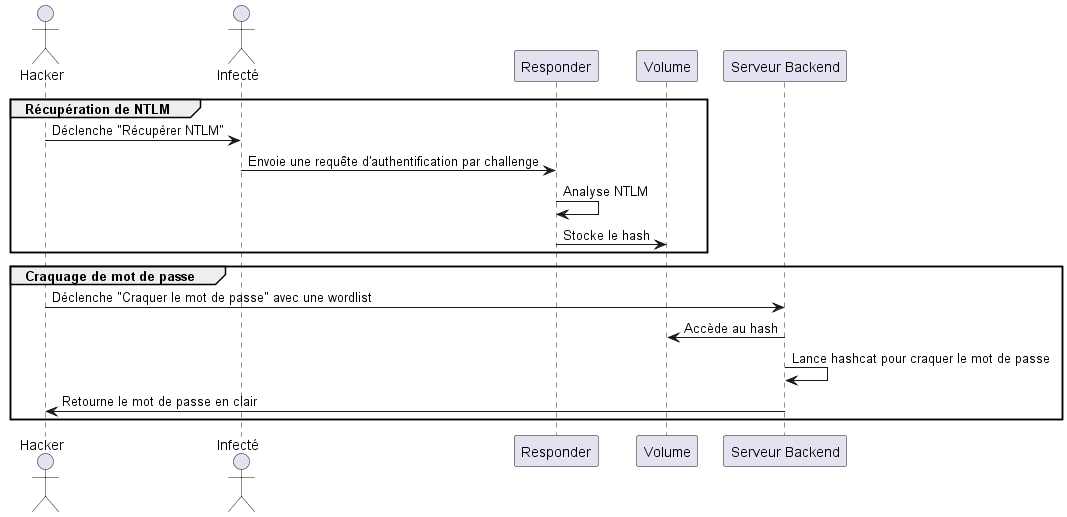

The diagram above was rendered by PlantUML. Its source (embedded in the PNG):
@startuml
actor Hacker
actor Infecté
participant Responder
participant Volume
participant "Serveur Backend" as Backend

group Récupération de NTLM
    Hacker -> Infecté : Déclenche "Récupérer NTLM"
    Infecté -> Responder : Envoie une requête d'authentification par challenge
    Responder -> Responder : Analyse NTLM
    Responder -> Volume : Stocke le hash
end

group Craquage de mot de passe
    Hacker -> Backend : Déclenche "Craquer le mot de passe" avec une wordlist
    Backend -> Volume : Accède au hash
    Backend -> Backend : Lance hashcat pour craquer le mot de passe
    Backend -> Hacker : Retourne le mot de passe en clair
end
@enduml